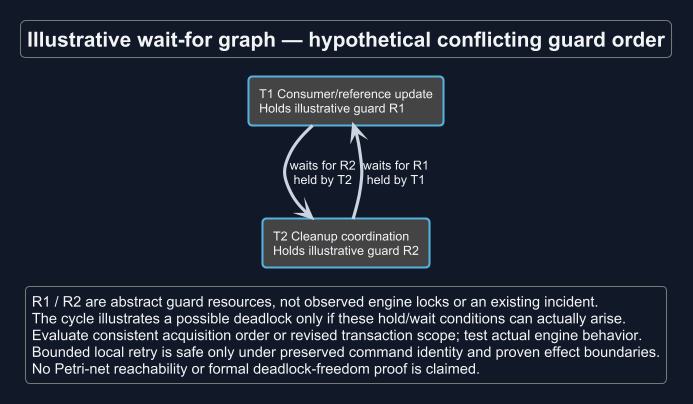

The diagram above was rendered by PlantUML. Its source (embedded in the PNG):
@startuml
!theme cyborg
skinparam backgroundColor #111827
skinparam defaultFontColor #F3F4F6
skinparam ArrowColor #CBD5E1
title Illustrative wait-for graph — hypothetical conflicting guard order
skinparam backgroundColor #111827
skinparam shadowing false
skinparam defaultFontName Arial

rectangle "T1 Consumer/reference update\nHolds illustrative guard R1" as T1
rectangle "T2 Cleanup coordination\nHolds illustrative guard R2" as T2
T1 --> T2 : waits for R2\nheld by T2
T2 --> T1 : waits for R1\nheld by T1
legend bottom
 R1 / R2 are abstract guard resources, not observed engine locks or an existing incident.
 The cycle illustrates a possible deadlock only if these hold/wait conditions can actually arise.
 Evaluate consistent acquisition order or revised transaction scope; test actual engine behavior.
 Bounded local retry is safe only under preserved command identity and proven effect boundaries.
 No Petri-net reachability or formal deadlock-freedom proof is claimed.
endlegend
@enduml